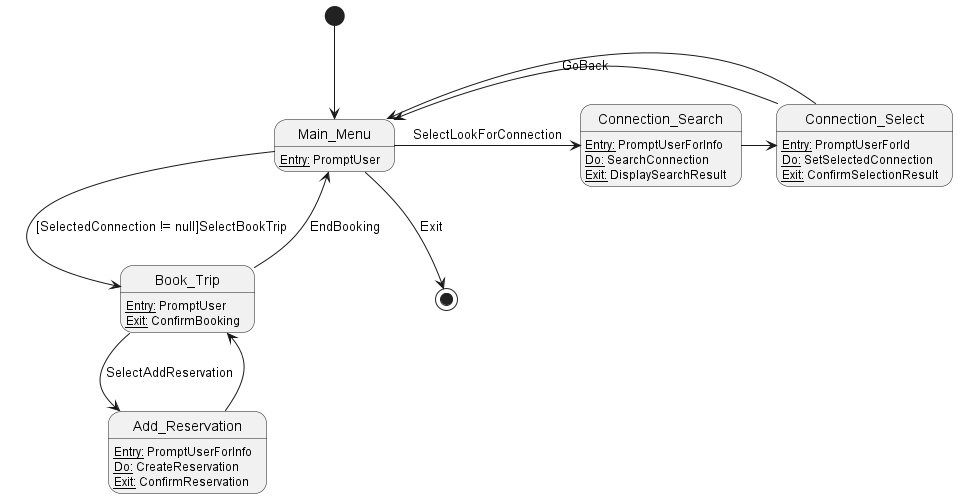

The diagram above was rendered by PlantUML. Its source (embedded in the PNG):
@startuml
[*]--> Main_Menu
Main_Menu: <u>Entry:</u> PromptUser
Main_Menu -> Connection_Search : SelectLookForConnection
Connection_Search: <u>Entry:</u> PromptUserForInfo
Connection_Search: <u>Do:</u> SearchConnection
Connection_Search: <u>Exit:</u> DisplaySearchResult
Connection_Search -> Connection_Select
Connection_Select -> Main_Menu : GoBack
Connection_Select : <u>Entry:</u> PromptUserForId
Connection_Select : <u>Do:</u> SetSelectedConnection
Connection_Select : <u>Exit:</u> ConfirmSelectionResult
Connection_Select -> Main_Menu
Main_Menu --> Book_Trip : [SelectedConnection != null]SelectBookTrip
Book_Trip : <u>Entry:</u> PromptUser
Book_Trip : <u>Exit:</u> ConfirmBooking
Book_Trip --> Add_Reservation : SelectAddReservation
Add_Reservation : <u>Entry:</u> PromptUserForInfo
Add_Reservation : <u>Do:</u> CreateReservation
Add_Reservation : <u>Exit:</u> ConfirmReservation
Add_Reservation -> Book_Trip
Book_Trip -> Main_Menu : EndBooking
Main_Menu --> [*] : Exit
@enduml